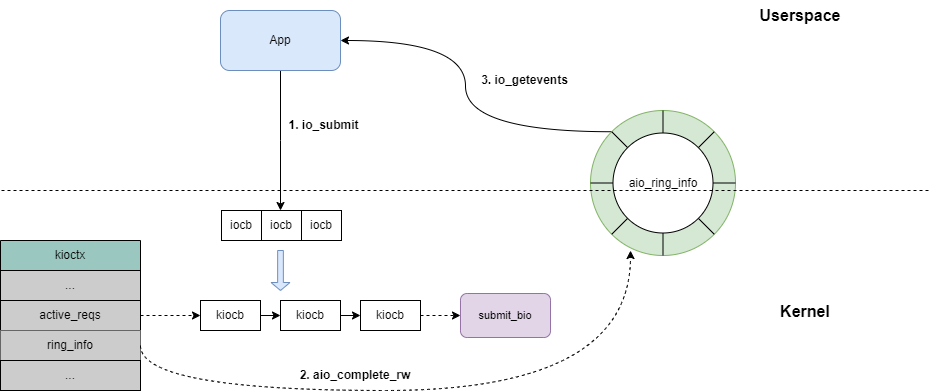

The diagram above was exported from draw.io. Its source (the exported page's mxGraphModel, read from the mxfile embedded in the PNG):
<mxGraphModel dx="1434" dy="844" grid="1" gridSize="10" guides="1" tooltips="1" connect="1" arrows="1" fold="1" page="1" pageScale="1" pageWidth="1600" pageHeight="900" math="0" shadow="0">
  <root>
    <mxCell id="0" />
    <mxCell id="1" parent="0" />
    <mxCell id="MbafoZI03-3kTbyh7xdU-3" value="Userspace" style="text;html=1;strokeColor=none;fillColor=none;align=center;verticalAlign=middle;whiteSpace=wrap;rounded=0;fontStyle=1;fontSize=16;" vertex="1" parent="1">
      <mxGeometry x="920" y="210" width="60" height="30" as="geometry" />
    </mxCell>
    <mxCell id="MbafoZI03-3kTbyh7xdU-4" value="Kernel" style="text;html=1;strokeColor=none;fillColor=none;align=center;verticalAlign=middle;whiteSpace=wrap;rounded=0;fontStyle=1;fontSize=16;" vertex="1" parent="1">
      <mxGeometry x="925" y="506" width="60" height="30" as="geometry" />
    </mxCell>
    <mxCell id="MbafoZI03-3kTbyh7xdU-6" style="edgeStyle=orthogonalEdgeStyle;rounded=0;orthogonalLoop=1;jettySize=auto;html=1;exitX=0.5;exitY=1;exitDx=0;exitDy=0;" edge="1" parent="1" source="MbafoZI03-3kTbyh7xdU-5">
      <mxGeometry relative="1" as="geometry">
        <mxPoint x="430" y="420" as="targetPoint" />
      </mxGeometry>
    </mxCell>
    <mxCell id="MbafoZI03-3kTbyh7xdU-5" value="App" style="rounded=1;whiteSpace=wrap;html=1;fillColor=#dae8fc;strokeColor=#6c8ebf;" vertex="1" parent="1">
      <mxGeometry x="370" y="220" width="120" height="60" as="geometry" />
    </mxCell>
    <mxCell id="MbafoZI03-3kTbyh7xdU-7" value="&lt;b&gt;1. io_submit&lt;/b&gt;" style="text;html=1;strokeColor=none;fillColor=none;align=center;verticalAlign=middle;whiteSpace=wrap;rounded=0;" vertex="1" parent="1">
      <mxGeometry x="437" y="320" width="73" height="30" as="geometry" />
    </mxCell>
    <mxCell id="MbafoZI03-3kTbyh7xdU-8" value="iocb" style="html=1;whiteSpace=wrap;" vertex="1" parent="1">
      <mxGeometry x="371" y="420" width="40" height="30" as="geometry" />
    </mxCell>
    <mxCell id="MbafoZI03-3kTbyh7xdU-9" value="iocb" style="html=1;whiteSpace=wrap;" vertex="1" parent="1">
      <mxGeometry x="411" y="420" width="40" height="30" as="geometry" />
    </mxCell>
    <mxCell id="MbafoZI03-3kTbyh7xdU-10" value="iocb" style="html=1;whiteSpace=wrap;" vertex="1" parent="1">
      <mxGeometry x="451" y="420" width="40" height="30" as="geometry" />
    </mxCell>
    <mxCell id="MbafoZI03-3kTbyh7xdU-14" value="" style="shape=singleArrow;direction=south;whiteSpace=wrap;html=1;fillColor=#dae8fc;strokeColor=#6c8ebf;" vertex="1" parent="1">
      <mxGeometry x="420.5" y="460" width="19" height="40" as="geometry" />
    </mxCell>
    <mxCell id="MbafoZI03-3kTbyh7xdU-19" style="edgeStyle=orthogonalEdgeStyle;rounded=0;orthogonalLoop=1;jettySize=auto;html=1;exitX=1;exitY=0.5;exitDx=0;exitDy=0;entryX=0;entryY=0.5;entryDx=0;entryDy=0;" edge="1" parent="1" source="MbafoZI03-3kTbyh7xdU-16" target="MbafoZI03-3kTbyh7xdU-17">
      <mxGeometry relative="1" as="geometry" />
    </mxCell>
    <mxCell id="MbafoZI03-3kTbyh7xdU-16" value="kiocb" style="rounded=0;whiteSpace=wrap;html=1;" vertex="1" parent="1">
      <mxGeometry x="350" y="510" width="60" height="30" as="geometry" />
    </mxCell>
    <mxCell id="MbafoZI03-3kTbyh7xdU-20" style="edgeStyle=orthogonalEdgeStyle;rounded=0;orthogonalLoop=1;jettySize=auto;html=1;exitX=1;exitY=0.5;exitDx=0;exitDy=0;entryX=0;entryY=0.5;entryDx=0;entryDy=0;" edge="1" parent="1" source="MbafoZI03-3kTbyh7xdU-17" target="MbafoZI03-3kTbyh7xdU-18">
      <mxGeometry relative="1" as="geometry" />
    </mxCell>
    <mxCell id="MbafoZI03-3kTbyh7xdU-17" value="kiocb" style="rounded=0;whiteSpace=wrap;html=1;" vertex="1" parent="1">
      <mxGeometry x="430" y="510" width="60" height="30" as="geometry" />
    </mxCell>
    <mxCell id="MbafoZI03-3kTbyh7xdU-71" style="edgeStyle=none;shape=connector;rounded=0;orthogonalLoop=1;jettySize=auto;html=1;exitX=1;exitY=0.5;exitDx=0;exitDy=0;entryX=0;entryY=0.5;entryDx=0;entryDy=0;labelBackgroundColor=default;strokeColor=default;fontFamily=Helvetica;fontSize=11;fontColor=default;endArrow=classic;endFill=1;dashed=1;" edge="1" parent="1" source="MbafoZI03-3kTbyh7xdU-18" target="MbafoZI03-3kTbyh7xdU-67">
      <mxGeometry relative="1" as="geometry" />
    </mxCell>
    <mxCell id="MbafoZI03-3kTbyh7xdU-18" value="kiocb" style="rounded=0;whiteSpace=wrap;html=1;" vertex="1" parent="1">
      <mxGeometry x="510" y="510" width="60" height="30" as="geometry" />
    </mxCell>
    <mxCell id="MbafoZI03-3kTbyh7xdU-38" value="kioctx" style="swimlane;fontStyle=0;childLayout=stackLayout;horizontal=1;startSize=30;horizontalStack=0;resizeParent=1;resizeParentMax=0;resizeLast=0;collapsible=1;marginBottom=0;whiteSpace=wrap;html=1;fillColor=#9AC7BF;" vertex="1" parent="1">
      <mxGeometry x="150" y="450" width="140" height="120" as="geometry" />
    </mxCell>
    <mxCell id="MbafoZI03-3kTbyh7xdU-39" value="..." style="text;strokeColor=default;fillColor=#CCCCCC;align=center;verticalAlign=middle;spacingLeft=4;spacingRight=4;overflow=hidden;points=[[0,0.5],[1,0.5]];portConstraint=eastwest;rotatable=0;whiteSpace=wrap;html=1;" vertex="1" parent="MbafoZI03-3kTbyh7xdU-38">
      <mxGeometry y="30" width="140" height="30" as="geometry" />
    </mxCell>
    <mxCell id="MbafoZI03-3kTbyh7xdU-40" value="active_reqs" style="text;strokeColor=default;fillColor=#CCCCCC;align=center;verticalAlign=middle;spacingLeft=4;spacingRight=4;overflow=hidden;points=[[0,0.5],[1,0.5]];portConstraint=eastwest;rotatable=0;whiteSpace=wrap;html=1;" vertex="1" parent="MbafoZI03-3kTbyh7xdU-38">
      <mxGeometry y="60" width="140" height="30" as="geometry" />
    </mxCell>
    <mxCell id="MbafoZI03-3kTbyh7xdU-41" value="ring_info" style="text;strokeColor=none;fillColor=#CCCCCC;align=center;verticalAlign=middle;spacingLeft=4;spacingRight=4;overflow=hidden;points=[[0,0.5],[1,0.5]];portConstraint=eastwest;rotatable=0;whiteSpace=wrap;html=1;" vertex="1" parent="MbafoZI03-3kTbyh7xdU-38">
      <mxGeometry y="90" width="140" height="30" as="geometry" />
    </mxCell>
    <mxCell id="MbafoZI03-3kTbyh7xdU-42" value="..." style="text;strokeColor=default;fillColor=#CCCCCC;align=center;verticalAlign=middle;spacingLeft=4;spacingRight=4;overflow=hidden;points=[[0,0.5],[1,0.5]];portConstraint=eastwest;rotatable=0;whiteSpace=wrap;html=1;" vertex="1" parent="1">
      <mxGeometry x="150" y="570" width="140" height="30" as="geometry" />
    </mxCell>
    <mxCell id="MbafoZI03-3kTbyh7xdU-43" style="edgeStyle=orthogonalEdgeStyle;rounded=0;orthogonalLoop=1;jettySize=auto;html=1;exitX=1;exitY=0.5;exitDx=0;exitDy=0;entryX=0;entryY=0.5;entryDx=0;entryDy=0;dashed=1;" edge="1" parent="1" source="MbafoZI03-3kTbyh7xdU-40" target="MbafoZI03-3kTbyh7xdU-16">
      <mxGeometry relative="1" as="geometry" />
    </mxCell>
    <mxCell id="MbafoZI03-3kTbyh7xdU-62" style="edgeStyle=orthogonalEdgeStyle;shape=connector;rounded=0;orthogonalLoop=1;jettySize=auto;html=1;exitX=0;exitY=0;exitDx=0;exitDy=0;entryX=1;entryY=0.5;entryDx=0;entryDy=0;labelBackgroundColor=default;strokeColor=default;fontFamily=Helvetica;fontSize=11;fontColor=default;endArrow=classic;endFill=1;curved=1;" edge="1" parent="1" source="MbafoZI03-3kTbyh7xdU-47" target="MbafoZI03-3kTbyh7xdU-5">
      <mxGeometry relative="1" as="geometry" />
    </mxCell>
    <mxCell id="MbafoZI03-3kTbyh7xdU-47" value="" style="ellipse;whiteSpace=wrap;html=1;aspect=fixed;fillColor=#d5e8d4;strokeColor=#82b366;" vertex="1" parent="1">
      <mxGeometry x="740" y="320" width="145" height="145" as="geometry" />
    </mxCell>
    <mxCell id="MbafoZI03-3kTbyh7xdU-51" style="edgeStyle=orthogonalEdgeStyle;rounded=0;orthogonalLoop=1;jettySize=auto;html=1;exitX=1;exitY=0.5;exitDx=0;exitDy=0;entryX=1;entryY=0.5;entryDx=0;entryDy=0;endArrow=none;endFill=0;" edge="1" parent="1" source="MbafoZI03-3kTbyh7xdU-49" target="MbafoZI03-3kTbyh7xdU-47">
      <mxGeometry relative="1" as="geometry" />
    </mxCell>
    <mxCell id="MbafoZI03-3kTbyh7xdU-52" style="rounded=0;orthogonalLoop=1;jettySize=auto;html=1;exitX=1;exitY=1;exitDx=0;exitDy=0;entryX=1;entryY=1;entryDx=0;entryDy=0;endArrow=none;endFill=0;" edge="1" parent="1" source="MbafoZI03-3kTbyh7xdU-49" target="MbafoZI03-3kTbyh7xdU-47">
      <mxGeometry relative="1" as="geometry" />
    </mxCell>
    <mxCell id="MbafoZI03-3kTbyh7xdU-53" style="edgeStyle=none;shape=connector;rounded=0;orthogonalLoop=1;jettySize=auto;html=1;exitX=0.5;exitY=1;exitDx=0;exitDy=0;entryX=0.5;entryY=1;entryDx=0;entryDy=0;labelBackgroundColor=default;strokeColor=default;fontFamily=Helvetica;fontSize=11;fontColor=default;endArrow=none;endFill=0;" edge="1" parent="1" source="MbafoZI03-3kTbyh7xdU-49" target="MbafoZI03-3kTbyh7xdU-47">
      <mxGeometry relative="1" as="geometry" />
    </mxCell>
    <mxCell id="MbafoZI03-3kTbyh7xdU-54" style="edgeStyle=none;shape=connector;rounded=0;orthogonalLoop=1;jettySize=auto;html=1;exitX=0;exitY=1;exitDx=0;exitDy=0;labelBackgroundColor=default;strokeColor=default;fontFamily=Helvetica;fontSize=11;fontColor=default;endArrow=none;endFill=0;" edge="1" parent="1" source="MbafoZI03-3kTbyh7xdU-49" target="MbafoZI03-3kTbyh7xdU-47">
      <mxGeometry relative="1" as="geometry" />
    </mxCell>
    <mxCell id="MbafoZI03-3kTbyh7xdU-55" style="edgeStyle=none;shape=connector;rounded=0;orthogonalLoop=1;jettySize=auto;html=1;exitX=0;exitY=0.5;exitDx=0;exitDy=0;entryX=0;entryY=0.5;entryDx=0;entryDy=0;labelBackgroundColor=default;strokeColor=default;fontFamily=Helvetica;fontSize=11;fontColor=default;endArrow=none;endFill=0;" edge="1" parent="1" source="MbafoZI03-3kTbyh7xdU-49" target="MbafoZI03-3kTbyh7xdU-47">
      <mxGeometry relative="1" as="geometry" />
    </mxCell>
    <mxCell id="MbafoZI03-3kTbyh7xdU-56" style="edgeStyle=none;shape=connector;rounded=0;orthogonalLoop=1;jettySize=auto;html=1;exitX=0;exitY=0;exitDx=0;exitDy=0;entryX=0;entryY=0;entryDx=0;entryDy=0;labelBackgroundColor=default;strokeColor=default;fontFamily=Helvetica;fontSize=11;fontColor=default;endArrow=none;endFill=0;" edge="1" parent="1" source="MbafoZI03-3kTbyh7xdU-49" target="MbafoZI03-3kTbyh7xdU-47">
      <mxGeometry relative="1" as="geometry" />
    </mxCell>
    <mxCell id="MbafoZI03-3kTbyh7xdU-57" style="edgeStyle=none;shape=connector;rounded=0;orthogonalLoop=1;jettySize=auto;html=1;exitX=0.5;exitY=0;exitDx=0;exitDy=0;entryX=0.5;entryY=0;entryDx=0;entryDy=0;labelBackgroundColor=default;strokeColor=default;fontFamily=Helvetica;fontSize=11;fontColor=default;endArrow=none;endFill=0;" edge="1" parent="1" source="MbafoZI03-3kTbyh7xdU-49" target="MbafoZI03-3kTbyh7xdU-47">
      <mxGeometry relative="1" as="geometry" />
    </mxCell>
    <mxCell id="MbafoZI03-3kTbyh7xdU-58" style="edgeStyle=none;shape=connector;rounded=0;orthogonalLoop=1;jettySize=auto;html=1;exitX=1;exitY=0;exitDx=0;exitDy=0;entryX=1;entryY=0;entryDx=0;entryDy=0;labelBackgroundColor=default;strokeColor=default;fontFamily=Helvetica;fontSize=11;fontColor=default;endArrow=none;endFill=0;" edge="1" parent="1" source="MbafoZI03-3kTbyh7xdU-49" target="MbafoZI03-3kTbyh7xdU-47">
      <mxGeometry relative="1" as="geometry" />
    </mxCell>
    <mxCell id="MbafoZI03-3kTbyh7xdU-49" value="aio_ring_info" style="ellipse;whiteSpace=wrap;html=1;aspect=fixed;" vertex="1" parent="1">
      <mxGeometry x="762.5" y="342.5" width="100" height="100" as="geometry" />
    </mxCell>
    <mxCell id="MbafoZI03-3kTbyh7xdU-60" value="" style="endArrow=none;dashed=1;html=1;rounded=0;labelBackgroundColor=default;strokeColor=default;fontFamily=Helvetica;fontSize=11;fontColor=default;shape=connector;" edge="1" parent="1">
      <mxGeometry width="50" height="50" relative="1" as="geometry">
        <mxPoint x="151" y="400" as="sourcePoint" />
        <mxPoint x="1081" y="400" as="targetPoint" />
      </mxGeometry>
    </mxCell>
    <mxCell id="MbafoZI03-3kTbyh7xdU-61" style="edgeStyle=orthogonalEdgeStyle;shape=connector;rounded=0;orthogonalLoop=1;jettySize=auto;html=1;exitX=1;exitY=0.5;exitDx=0;exitDy=0;entryX=0.276;entryY=0.966;entryDx=0;entryDy=0;entryPerimeter=0;labelBackgroundColor=default;strokeColor=default;fontFamily=Helvetica;fontSize=11;fontColor=default;endArrow=classic;endFill=1;curved=1;dashed=1;" edge="1" parent="1" source="MbafoZI03-3kTbyh7xdU-41" target="MbafoZI03-3kTbyh7xdU-47">
      <mxGeometry relative="1" as="geometry">
        <Array as="points">
          <mxPoint x="290" y="600" />
          <mxPoint x="780" y="600" />
        </Array>
      </mxGeometry>
    </mxCell>
    <mxCell id="MbafoZI03-3kTbyh7xdU-63" value="&lt;b&gt;&lt;font style=&quot;font-size: 12px;&quot;&gt;3. io_getevents&lt;/font&gt;&lt;/b&gt;" style="text;html=1;strokeColor=none;fillColor=none;align=center;verticalAlign=middle;whiteSpace=wrap;rounded=0;fontSize=11;fontFamily=Helvetica;fontColor=default;" vertex="1" parent="1">
      <mxGeometry x="629" y="280" width="91" height="20" as="geometry" />
    </mxCell>
    <mxCell id="MbafoZI03-3kTbyh7xdU-64" value="&lt;b&gt;&lt;font style=&quot;font-size: 12px;&quot;&gt;2. aio_complete_rw&lt;/font&gt;&lt;/b&gt;" style="text;html=1;strokeColor=none;fillColor=none;align=center;verticalAlign=middle;whiteSpace=wrap;rounded=0;fontSize=11;fontFamily=Helvetica;fontColor=default;" vertex="1" parent="1">
      <mxGeometry x="440" y="570" width="130" height="30" as="geometry" />
    </mxCell>
    <mxCell id="MbafoZI03-3kTbyh7xdU-67" value="submit_bio" style="rounded=1;whiteSpace=wrap;html=1;fontFamily=Helvetica;fontSize=11;fillColor=#e1d5e7;strokeColor=#9673a6;" vertex="1" parent="1">
      <mxGeometry x="610" y="503" width="90" height="44" as="geometry" />
    </mxCell>
  </root>
</mxGraphModel>